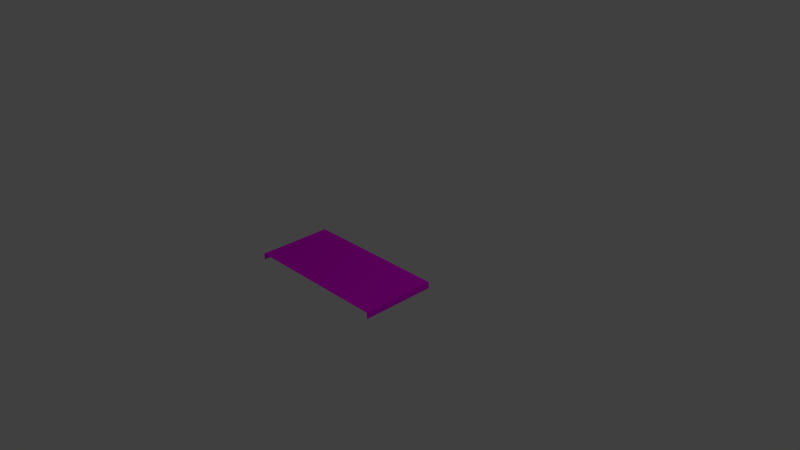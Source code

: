 # Source: road.blend  (saved by Blender 2.76.0; exported with 4.5.12 LTS)
import bpy
from mathutils import Matrix  # noqa: F401  (used for matrix-valued properties, if any)

bpy.ops.wm.read_factory_settings(use_empty=True)
scene = bpy.context.scene
scene.name = 'Scene'

# ---- collections
col_collection_1 = bpy.data.collections.new('Collection 1'); scene.collection.children.link(col_collection_1)

# ---- images (referenced by path relative to the original .blend; pixels are not part of the script)
import os
ASSET_DIR = os.environ.get("B2B_ASSET_DIR", "")  # directory of the original .blend (textures are referenced by path, not embedded)
HERE = os.path.dirname(os.path.abspath(__file__))  # packed textures are extracted next to this script under _unpacked/

def load_image(name, relpath, width, height, colorspace="sRGB"):
    """Load a texture the original file referenced (path relative to the .blend, or extracted next to this script)."""
    p = next((c for c in (os.path.join(HERE, relpath), os.path.join(ASSET_DIR, relpath)) if relpath and os.path.exists(c)), "")
    if p:
        img = bpy.data.images.load(p, check_existing=True)
        img.name = name
    else:  # same state as the original file: an image datablock whose file is absent (Cycles renders it pink)
        img = bpy.data.images.new(name, width, height)
        img.source = "FILE"
        img.filepath = "//" + (relpath or name)
    img.colorspace_settings.name = colorspace
    return img
img_road_jpg = load_image('road.jpg', 'textures/road.jpg', 1024, 1024, 'sRGB')

# ---- materials (node trees are filled in below, after node groups)
mat_road_001 = bpy.data.materials.new('Road.001')
mat_road_001.alpha_threshold = 0.0
mat_road_001.roughness = 0.5

# ---- material node trees
mat_road_001.use_nodes = True; mat_road_001.node_tree.nodes.clear()
_N = mat_road_001.node_tree.nodes; _L = mat_road_001.node_tree.links
n0 = _N.new('ShaderNodeOutputMaterial'); n0.name = 'Material Output'; n0.location = (300, 300)
n1 = _N.new('ShaderNodeBsdfDiffuse'); n1.name = 'Diffuse BSDF'; n1.location = (10, 300)
n2 = _N.new('ShaderNodeTexImage'); n2.name = 'Image Texture'; n2.location = (-180, 300)
n2.width = 140
n2.image = img_road_jpg
n3 = _N.new('ShaderNodeTexCoord'); n3.name = 'Texture Coordinate'; n3.location = (-384, 274)
_L.new(n1.outputs[0], n0.inputs[0])
_L.new(n2.outputs[0], n1.inputs[0])
_L.new(n3.outputs[2], n2.inputs[0])
n0.is_active_output = True

# ---- world
world_world = bpy.data.worlds.new('World'); scene.world = world_world
world_world.color = (0.05088, 0.05088, 0.05088)
world_world.use_sun_shadow = False
world_world.sun_shadow_jitter_overblur = 0.0
world_world.cycles.sampling_method = 'MANUAL'
world_world.cycles.sample_map_resolution = 256

# ---- cameras
cam_camera = bpy.data.cameras.new('Camera')
cam_camera.clip_end = 100.0
cam_camera.lens = 35.0
cam_camera.sensor_width = 32.0
cam_camera.sensor_height = 18.0
cam_camera.ortho_scale = 7.314
cam_camera.dof.focus_distance = 0.0

# ---- lights
light_lamp = bpy.data.lights.new('Lamp', 'POINT')
light_lamp.transmission_factor = 0.0
light_lamp.cutoff_distance = 30.0
light_lamp.energy = 100.0
light_lamp.shadow_buffer_clip_start = 1.001
light_lamp.shadow_soft_size = 0.1
light_lamp.shadow_maximum_resolution = 0.006
light_lamp.use_absolute_resolution = True
light_lamp.cycles.use_multiple_importance_sampling = False

# ---- meshes
me_plane_001 = bpy.data.meshes.new('Plane.001')
me_plane_001.from_pydata([(-1.0, -1.0, 0.0), (1.0, -1.0, 0.0), (-1.0, 0.0, 0.0), (1.0, 0.0, 0.0), (-1.0, -0.5, 0.0), (1.0, -0.5, 0.0), (-1.0, -1.0, -0.08623), (1.0, -1.0, -0.08623), (-1.0, 0.0, -0.08623), (1.0, 0.0, -0.08623), (-1.0, -0.5, -0.08623), (1.0, -0.5, -0.08623)], [], [(5, 3, 2, 4), (1, 5, 4, 0), (5, 1, 7, 11), (4, 2, 8, 10), (3, 5, 11, 9), (0, 4, 10, 6)])
_uv = me_plane_001.uv_layers.new(name='UVMap')
_uv.uv.foreach_set('vector', [0.9999, 0.5, 0.9999, 0.9999, 9.998e-05, 0.9999, 9.998e-05, 0.5, 0.9999, 9.998e-05, 0.9999, 0.5, 9.998e-05, 0.5, 9.998e-05, 0.0001006, 0.5306, 0.4827, 0.5306, 0.9509, 0.4902, 0.9509, 0.4902, 0.4827, 0.4498, 0.4827, 0.4498, 0.01438, 0.4901, 0.01438, 0.4901, 0.4827, 0.5306, 0.01438, 0.5306, 0.4827, 0.4902, 0.4827, 0.4902, 0.01438, 0.4498, 0.9509, 0.4498, 0.4827, 0.4901, 0.4827, 0.4901, 0.9509])
me_plane_001.materials.append(mat_road_001)
me_plane_001.use_remesh_preserve_volume = False
me_plane_001.use_remesh_preserve_attributes = False
me_plane_001.use_mirror_vertex_groups = False
me_plane_001.update()

# ---- objects
ob_plane = bpy.data.objects.new('Plane', me_plane_001)
ob_lamp = bpy.data.objects.new('Lamp', light_lamp)
ob_camera = bpy.data.objects.new('Camera', cam_camera)

# ---- transforms, parenting, visibility, modifiers, constraints
ob_plane.location = (0.0, 0.0, 0.0)
ob_plane.lineart.crease_threshold = 0.0
ob_lamp.location = (4.076, 1.005, 5.904)
ob_lamp.rotation_euler = (0.6503, 0.05522, 1.866)
ob_lamp.lock_rotations_4d = False
ob_lamp.empty_display_type = 'ARROWS'
ob_lamp.color = (0.0, 0.0, 0.0, 0.0)
ob_lamp.lineart.crease_threshold = 0.0
ob_camera.location = (7.481, -6.508, 5.344)
ob_camera.rotation_euler = (1.109, 0.01082, 0.8149)
ob_camera.lock_rotations_4d = False
ob_camera.empty_display_type = 'ARROWS'
ob_camera.color = (0.0, 0.0, 0.0, 0.0)
ob_camera.display_type = 'WIRE'
ob_camera.lineart.crease_threshold = 0.0

# ---- collection membership
col_collection_1.objects.link(ob_plane)
col_collection_1.objects.link(ob_lamp)
col_collection_1.objects.link(ob_camera)

# ---- scene / render settings (as saved in the file)
scene.camera = ob_camera
scene.frame_start = 1; scene.frame_end = 250; scene.frame_set(1)
scene.render.engine = 'CYCLES'
scene.render.resolution_percentage = 50
scene.render.dither_intensity = 0.0
scene.cycles.use_denoising = False
scene.cycles.samples = 10
scene.cycles.sampling_pattern = 'TABULATED_SOBOL'
scene.cycles.light_sampling_threshold = 0.0
scene.cycles.use_adaptive_sampling = False
scene.cycles.use_light_tree = False
scene.cycles.blur_glossy = 0.0
scene.cycles.pixel_filter_type = 'GAUSSIAN'
scene.cycles.sample_clamp_indirect = 0.0
scene.view_settings.view_transform = 'Standard'
bpy.context.view_layer.update()
